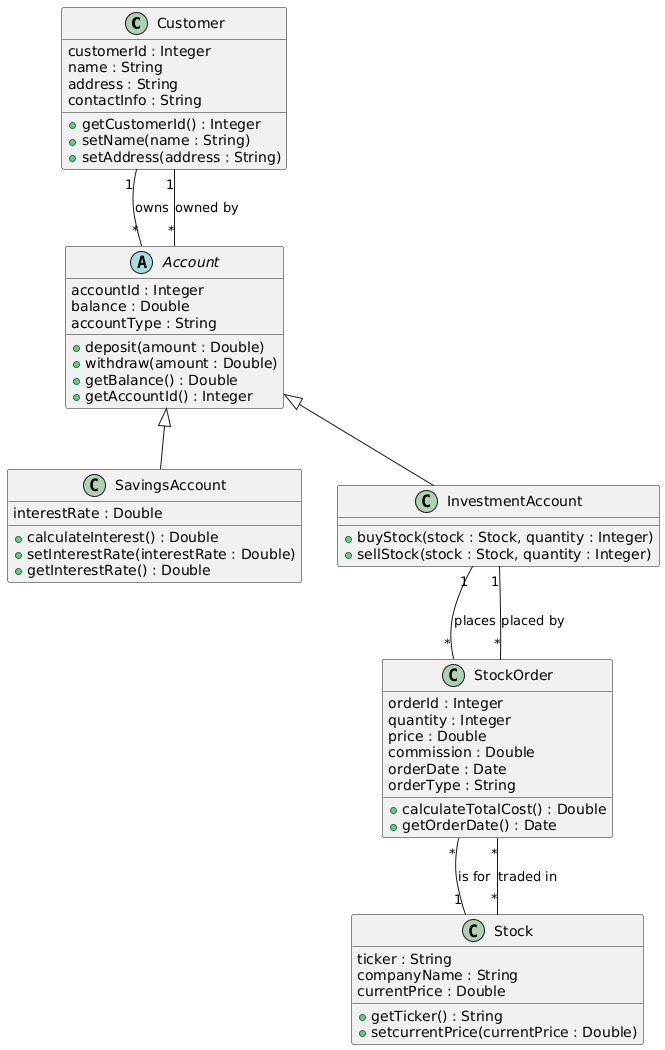

The diagram above was rendered by PlantUML. Its source (embedded in the PNG):
@startuml
class Customer {
    customerId : Integer
    name : String
    address : String
    contactInfo : String
    + getCustomerId() : Integer
    + setName(name : String)
    + setAddress(address : String)
}

abstract class Account {
    accountId : Integer
    balance : Double
    accountType : String
    + deposit(amount : Double)
    + withdraw(amount : Double)
    + getBalance() : Double
    + getAccountId() : Integer
}

class SavingsAccount extends Account {
    interestRate : Double
    + calculateInterest() : Double
    + setInterestRate(interestRate : Double)
    + getInterestRate() : Double
}

class InvestmentAccount extends Account {
    + buyStock(stock : Stock, quantity : Integer)
    + sellStock(stock : Stock, quantity : Integer)
}

class Stock {
    ticker : String
    companyName : String
    currentPrice : Double
    + getTicker() : String
    + setcurrentPrice(currentPrice : Double)
}

class StockOrder {
    orderId : Integer
    quantity : Integer
    price : Double
    commission : Double
    orderDate : Date
    orderType : String
    + calculateTotalCost() : Double
    + getOrderDate() : Date
}

Customer "1" -- "*" Account : owns
Account "*" -- "1" Customer : owned by

InvestmentAccount "1" -- "*" StockOrder : places
StockOrder "*" -- "1" InvestmentAccount : placed by

StockOrder "*" -- "1" Stock : is for
Stock "*" -- "*" StockOrder : traded in
@enduml